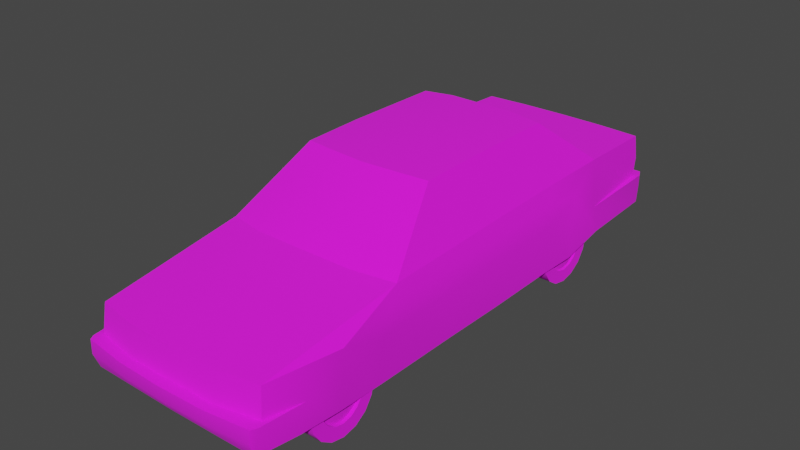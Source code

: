 # Source: nissan.blend  (saved by Blender 4.2.66; exported with 4.5.12 LTS)
import bpy
from mathutils import Matrix  # noqa: F401  (used for matrix-valued properties, if any)

bpy.ops.wm.read_factory_settings(use_empty=True)
scene = bpy.context.scene
scene.name = 'Scene'

# ---- collections
col_collection = bpy.data.collections.new('Collection'); scene.collection.children.link(col_collection)

# ---- images (referenced by path relative to the original .blend; pixels are not part of the script)
import os
ASSET_DIR = os.environ.get("B2B_ASSET_DIR", "")  # directory of the original .blend (textures are referenced by path, not embedded)
HERE = os.path.dirname(os.path.abspath(__file__))  # packed textures are extracted next to this script under _unpacked/

def load_image(name, relpath, width, height, colorspace="sRGB"):
    """Load a texture the original file referenced (path relative to the .blend, or extracted next to this script)."""
    p = next((c for c in (os.path.join(HERE, relpath), os.path.join(ASSET_DIR, relpath)) if relpath and os.path.exists(c)), "")
    if p:
        img = bpy.data.images.load(p, check_existing=True)
        img.name = name
    else:  # same state as the original file: an image datablock whose file is absent (Cycles renders it pink)
        img = bpy.data.images.new(name, width, height)
        img.source = "FILE"
        img.filepath = "//" + (relpath or name)
    img.colorspace_settings.name = colorspace
    return img
img_uvs_png = load_image('UVs.png', 'UVs.png', 1024, 1024, 'sRGB')

# ---- materials (node trees are filled in below, after node groups)
mat_material = bpy.data.materials.new('Material')
mat_material.alpha_threshold = 0.0
mat_material.use_transparent_shadow = False
mat_material.roughness = 0.5
mat_material.line_color = (0.0, 0.0, 0.0, 1.0)

# ---- node groups
ng_auto_smooth = bpy.data.node_groups.new('Auto Smooth', 'GeometryNodeTree')
_s = ng_auto_smooth.interface.new_socket(name='Geometry', in_out='OUTPUT', socket_type='NodeSocketGeometry')
_s = ng_auto_smooth.interface.new_socket(name='Geometry', in_out='INPUT', socket_type='NodeSocketGeometry')
_s = ng_auto_smooth.interface.new_socket(name='Angle', in_out='INPUT', socket_type='NodeSocketFloat')
_s.subtype = 'ANGLE'
_s.min_value = 0.0
_s.max_value = 3.142
ng_auto_smooth.is_modifier = True
_N = ng_auto_smooth.nodes; _L = ng_auto_smooth.links
n0 = _N.new('NodeGroupOutput'); n0.name = 'Group Output'; n0.location = (480, -100)
n1 = _N.new('NodeGroupInput'); n1.name = 'Group Input'; n1.location = (-420, -300)
n2 = _N.new('NodeGroupInput'); n2.name = 'Group Input.001'; n2.location = (-60, -100)
n3 = _N.new('GeometryNodeSetShadeSmooth'); n3.name = 'Set Shade Smooth'; n3.location = (120, -100)
n3.domain = 'EDGE'
n4 = _N.new('GeometryNodeSetShadeSmooth'); n4.name = 'Set Shade Smooth.001'; n4.location = (300, -100)
n5 = _N.new('GeometryNodeInputMeshEdgeAngle'); n5.name = 'Edge Angle'; n5.location = (-420, -220)
n6 = _N.new('GeometryNodeInputEdgeSmooth'); n6.name = 'Is Edge Smooth'; n6.location = (-60, -160)
n7 = _N.new('GeometryNodeInputShadeSmooth'); n7.name = 'Is Face Smooth'; n7.location = (-240, -340)
n8 = _N.new('FunctionNodeBooleanMath'); n8.name = 'Boolean Math'; n8.location = (-60, -220)
n9 = _N.new('FunctionNodeCompare'); n9.name = 'Compare'; n9.location = (-240, -180)
n9.operation = 'LESS_EQUAL'
_L.new(n5.outputs[0], n9.inputs[0])
_L.new(n4.outputs[0], n0.inputs[0])
_L.new(n1.outputs[1], n9.inputs[1])
_L.new(n9.outputs[0], n8.inputs[0])
_L.new(n7.outputs[0], n8.inputs[1])
_L.new(n2.outputs[0], n3.inputs[0])
_L.new(n6.outputs[0], n3.inputs[1])
_L.new(n3.outputs[0], n4.inputs[0])
_L.new(n8.outputs[0], n3.inputs[2])
n0.is_active_output = True

# ---- material node trees
mat_material.use_nodes = True; mat_material.node_tree.nodes.clear()
_N = mat_material.node_tree.nodes; _L = mat_material.node_tree.links
n0 = _N.new('ShaderNodeOutputMaterial'); n0.name = 'Material Output'; n0.location = (300, 300)
n1 = _N.new('ShaderNodeBsdfPrincipled'); n1.name = 'Principled BSDF.001'; n1.location = (10, 300)
n1.inputs[2].default_value = 1.0
n2 = _N.new('ShaderNodeTexImage'); n2.name = 'Image Texture'; n2.location = (-280, 280)
n2.image = img_uvs_png
n2.interpolation = 'Closest'
_L.new(n1.outputs[0], n0.inputs[0])
_L.new(n2.outputs[0], n1.inputs[0])
n0.is_active_output = True

# ---- world
world_world = bpy.data.worlds.new('World'); scene.world = world_world
world_world.use_nodes = True; world_world.node_tree.nodes.clear()
_N = world_world.node_tree.nodes; _L = world_world.node_tree.links
n0 = _N.new('ShaderNodeOutputWorld'); n0.name = 'World Output'; n0.location = (300, 300)
n1 = _N.new('ShaderNodeBackground'); n1.name = 'Background'; n1.location = (10, 300)
n1.inputs[0].default_value = (0.05088, 0.05088, 0.05088, 1.0)
_L.new(n1.outputs[0], n0.inputs[0])
n0.is_active_output = True
world_world.color = (0.05088, 0.05088, 0.05088)
world_world.use_sun_shadow = False
world_world.sun_shadow_jitter_overblur = 0.0

# ---- meshes
me_cube_001 = bpy.data.meshes.new('Cube.001')
me_cube_001.from_pydata([(0.0, 1.294, 0.3359), (0.0, -1.451, 0.3036), (0.4774, -1.445, 0.3036), (0.4865, 1.294, 0.3359), (0.4562, -1.445, 0.1624), (0.4492, -1.387, 0.4471), (0.4845, 1.289, 0.1874), (0.4538, 1.272, 0.5566), (0.0, 1.289, 0.1874), (0.0, 1.291, 0.556), (0.0, -1.451, 0.1624), (0.0, -1.429, 0.4471), (0.4799, -0.3212, 0.129), (0.337, -0.2976, 0.8266), (0.5012, -0.3212, 0.3792), (0.0, -0.3359, 0.8326), (0.484, 0.3891, 0.129), (0.3348, 0.5241, 0.8284), (0.5032, 0.4139, 0.3877), (0.0, 0.5363, 0.8396), (0.0, 0.3928, 0.129), (0.4976, 0.865, 0.1842), (0.4638, 0.8459, 0.5724), (0.4927, 0.8336, 0.3296), (0.0, 0.8954, 0.5785), (0.0, 0.8596, 0.1838), (0.4642, -0.6533, 0.5446), (0.5012, -0.8147, 0.3718), (0.0, -0.7192, 0.5657), (0.0, -0.7527, 0.129), (0.4775, -0.7662, 0.129), (0.5107, -1.019, 0.4441), (0.0, -1.018, 0.1443), (0.4871, -1.019, 0.1443), (0.5031, -1.219, 0.3083), (0.0, -1.237, 0.1639), (0.4887, -1.237, 0.1624), (0.337, 0.01097, 0.8321), (0.5017, 0.01097, 0.3829), (0.0, 0.01097, 0.8489), (0.485, 0.01097, 0.129), (0.5004, 0.6097, 0.1389), (0.5026, 0.625, 0.4709), (0.0, 0.6097, 0.1391), (0.4637, -1.468, 0.3036), (0.0, -1.503, 0.3036), (0.4651, 1.34, 0.3359), (0.0, 1.35, 0.3359), (0.4652, 1.34, 0.2553), (0.0, 1.346, 0.2553), (0.2433, 1.286, 0.3359), (0.2387, -1.448, 0.3036), (0.2394, 1.287, 0.556), (0.2453, -1.448, 0.1624), (0.2499, 1.289, 0.1874), (0.2401, -1.424, 0.4471), (0.1992, -0.3209, 0.8326), (0.332, 0.3927, 0.129), (0.1746, 0.5363, 0.8396), (0.2332, 0.8902, 0.5785), (0.332, 0.8596, 0.1842), (0.2603, -0.7113, 0.5611), (0.332, -0.7662, 0.129), (0.332, -1.019, 0.1443), (0.332, -1.237, 0.1624), (0.1746, 0.01097, 0.8489), (0.332, 0.6097, 0.1389), (0.2405, -1.496, 0.3036), (0.2499, 1.336, 0.2553), (0.2433, 1.348, 0.3359), (0.4661, -0.3098, 0.5551), (0.4636, 0.01097, 0.562), (0.4605, 0.457, 0.5682), (0.4589, 1.272, 0.3355), (0.2416, 1.296, 0.4365), (0.462, 1.282, 0.4365), (0.0, 1.302, 0.4365), (0.4601, -1.405, 0.3045), (0.4846, -0.3155, 0.4799), (0.4868, -0.7061, 0.4763), (0.4867, 0.01097, 0.4834), (0.4845, 0.4337, 0.4863), (0.466, -1.445, 0.2277), (0.46, -1.472, 0.2361), (0.0, -1.499, 0.236), (0.2429, -1.492, 0.2361), (0.0, -1.462, 0.1791), (0.4571, -1.451, 0.1791), (0.2447, -1.458, 0.1791), (0.4587, -1.445, 0.1787), (0.5005, 0.3963, 0.3877), (0.3609, 0.4139, 0.3877), (0.3504, 0.8336, 0.3296), (0.3589, -0.8147, 0.3718), (0.354, -1.019, 0.4441), (0.3608, -1.219, 0.3083), (0.3459, 0.625, 0.4709), (0.4968, -0.7877, 0.3718), (0.4925, -1.019, 0.4558), (0.4974, -1.221, 0.3103), (0.4886, 0.8336, 0.3518), (0.4836, 0.625, 0.496)], [], [(50, 74, 75, 73), (5, 31, 26), (64, 36, 4, 53), (36, 34, 2, 82), (26, 31, 79), (51, 55, 11, 1), (51, 1, 45, 67), (65, 39, 15, 56), (40, 38, 14, 12), (38, 80, 78, 14), (21, 23, 42, 41), (59, 24, 19, 58), (52, 9, 24, 59), (6, 3, 23, 21), (54, 6, 21, 60), (3, 73, 23), (56, 15, 28, 61), (12, 14, 27, 30), (12, 62, 29, 20, 57, 40), (14, 78, 79, 27), (28, 11, 55, 61), (30, 27, 31, 33), (33, 31, 34, 36), (34, 5, 77), (18, 81, 80, 38), (16, 18, 38, 40), (58, 19, 39, 65), (41, 42, 18, 16), (68, 69, 46, 48), (4, 89, 87), (54, 8, 49, 68), (88, 87, 83, 85), (3, 6, 48, 46), (86, 88, 85, 84), (6, 54, 68, 48), (49, 47, 69, 68), (43, 66, 57, 20), (17, 58, 65, 37), (32, 63, 64, 35), (61, 55, 5, 26), (29, 62, 63, 32), (62, 12, 30), (13, 56, 26), (8, 54, 60, 25), (7, 52, 59, 22), (22, 59, 17), (25, 60, 66, 43), (40, 57, 16), (37, 65, 56, 13), (2, 51, 67, 44), (2, 77, 51), (35, 64, 53, 10), (0, 50, 69, 47), (0, 76, 74, 50), (72, 81, 22), (26, 70, 13), (70, 71, 37, 13), (71, 72, 17, 37), (74, 76, 9, 52), (22, 23, 73, 75), (75, 74, 52, 7), (77, 2, 34), (51, 77, 5, 55), (72, 22, 17), (42, 81, 18), (31, 5, 34), (75, 7, 22), (78, 80, 71, 70), (79, 31, 27), (80, 81, 72, 71), (79, 78, 70, 26), (22, 42, 23), (22, 81, 42), (73, 69, 50), (69, 73, 3, 46), (85, 83, 44, 67), (83, 82, 2, 44), (82, 89, 36), (84, 85, 67, 45), (17, 59, 58), (26, 56, 61), (10, 53, 88, 86), (53, 4, 87, 88), (87, 89, 82, 83), (36, 89, 4), (60, 92, 96, 66), (62, 93, 94, 63), (63, 94, 95, 64), (66, 96, 91, 57), (95, 94, 98, 99), (93, 62, 30, 97), (94, 93, 97, 98), (64, 95, 99, 36), (92, 60, 21, 100), (96, 92, 100, 101), (57, 91, 90, 16), (91, 96, 101, 90)])
me_cube_001.polygons.foreach_set('use_smooth', [True] * 97)
_k = set([(13, 56), (15, 56), (17, 58), (19, 58), (22, 59), (22, 72), (24, 59), (26, 61), (26, 70), (28, 61), (70, 71), (71, 72)])
me_cube_001.attributes.new('sharp_edge', 'BOOLEAN', 'EDGE').data.foreach_set('value', [ (min(e.vertices), max(e.vertices)) in _k for e in me_cube_001.edges])
_uv = me_cube_001.uv_layers.new(name='UVMap')
_uv.uv.foreach_set('vector', [0.875, 0.8945, 0.875, 0.9297, 0.7997, 0.9297, 0.7997, 0.8945, 0.04688, 0.7266, 0.1719, 0.7227, 0.2969, 0.7539, 0.4232, 0.9737, 0.4232, 0.9541, 0.4388, 0.9541, 0.4388, 0.9737, 0.09766, 0.625, 0.1029, 0.6719, 0.02734, 0.6719, 0.02734, 0.6484, 0.2969, 0.7539, 0.1719, 0.7227, 0.2773, 0.7344, 0.1406, 0.875, 0.1406, 0.9258, 0.06056, 0.9258, 0.06056, 0.875, 0.9688, 0.4961, 0.9688, 0.4141, 0.9883, 0.4141, 0.9844, 0.4961, 0.4727, 0.4766, 0.4727, 0.4141, 0.5898, 0.4141, 0.5859, 0.4844, 0.5234, 0.6133, 0.5234, 0.6992, 0.4102, 0.6992, 0.4102, 0.6133, 0.5234, 0.6992, 0.5234, 0.7344, 0.4141, 0.7344, 0.4102, 0.6992, 0.8164, 0.6328, 0.8047, 0.6836, 0.7344, 0.7305, 0.7305, 0.6172, 0.1758, 0.4961, 0.1719, 0.4141, 0.2969, 0.4141, 0.2969, 0.4766, 0.04309, 0.4998, 0.03906, 0.4141, 0.1719, 0.4141, 0.1758, 0.4961, 0.9609, 0.6328, 0.9648, 0.6836, 0.8047, 0.6836, 0.8164, 0.6328, 0.3216, 0.9737, 0.3216, 0.9541, 0.3334, 0.9541, 0.3334, 0.9737, 0.03906, 0.582, 0.04575, 0.5703, 0.1953, 0.582, 0.5859, 0.4844, 0.5898, 0.4141, 0.7188, 0.4141, 0.7188, 0.5039, 0.4102, 0.6133, 0.4102, 0.6992, 0.2422, 0.6953, 0.2578, 0.6133, 0.3568, 0.9541, 0.3919, 0.9737, 0.3919, 0.9893, 0.3412, 0.9893, 0.3412, 0.9737, 0.349, 0.9541, 0.4102, 0.6992, 0.4141, 0.7344, 0.2773, 0.7344, 0.2422, 0.6953, 0.7188, 0.4141, 0.9609, 0.4141, 0.9609, 0.4961, 0.7188, 0.5039, 0.2578, 0.6133, 0.2422, 0.6953, 0.1719, 0.7227, 0.1719, 0.6172, 0.1719, 0.6172, 0.1719, 0.7227, 0.1029, 0.6719, 0.09766, 0.625, 0.1016, 0.6758, 0.04688, 0.7266, 0.03906, 0.6758, 0.6641, 0.7031, 0.668, 0.7344, 0.5234, 0.7344, 0.5234, 0.6992, 0.6523, 0.6133, 0.6641, 0.7031, 0.5234, 0.6992, 0.5234, 0.6133, 0.2969, 0.4766, 0.2969, 0.4141, 0.4727, 0.4141, 0.4727, 0.4766, 0.7305, 0.6172, 0.7344, 0.7305, 0.6641, 0.7031, 0.6523, 0.6133, 0.8711, 0.8672, 0.875, 0.8945, 0.7969, 0.8945, 0.7969, 0.8672, 0.02734, 0.625, 0.02734, 0.6308, 0.02558, 0.6303, 0.8711, 0.8398, 0.957, 0.8398, 0.957, 0.8672, 0.8711, 0.8672, 0.1413, 0.8334, 0.2188, 0.8334, 0.2188, 0.8516, 0.1413, 0.8516, 0.9648, 0.6836, 0.9609, 0.6328, 0.9805, 0.6562, 0.9805, 0.6836, 0.06056, 0.8334, 0.1413, 0.8334, 0.1413, 0.8516, 0.06056, 0.8516, 0.793, 0.8398, 0.8711, 0.8398, 0.8711, 0.8672, 0.7969, 0.8672, 0.957, 0.8672, 0.957, 0.8945, 0.875, 0.8945, 0.8711, 0.8672, 0.3373, 0.9893, 0.3373, 0.9737, 0.3412, 0.9737, 0.3412, 0.9893, 0.3008, 0.5352, 0.2969, 0.4766, 0.4727, 0.4766, 0.4727, 0.5352, 0.4076, 0.9893, 0.4076, 0.9737, 0.4232, 0.9737, 0.4232, 0.9893, 0.7188, 0.5039, 0.9609, 0.4961, 0.9453, 0.5703, 0.6992, 0.5742, 0.3919, 0.9893, 0.3919, 0.9737, 0.4076, 0.9737, 0.4076, 0.9893, 0.3919, 0.9737, 0.3568, 0.9541, 0.3919, 0.9541, 0.5781, 0.5352, 0.5859, 0.4844, 0.6992, 0.5742, 0.3216, 0.9893, 0.3216, 0.9737, 0.3334, 0.9737, 0.3334, 0.9893, 0.04913, 0.5703, 0.04309, 0.4998, 0.1758, 0.4961, 0.1914, 0.5742, 0.1914, 0.5742, 0.1758, 0.4961, 0.3008, 0.5352, 0.3334, 0.9893, 0.3334, 0.9737, 0.3373, 0.9737, 0.3373, 0.9893, 0.349, 0.9541, 0.3412, 0.9737, 0.3412, 0.9541, 0.4727, 0.5352, 0.4727, 0.4766, 0.5859, 0.4844, 0.5781, 0.5352, 0.9648, 0.5781, 0.9688, 0.4961, 0.9844, 0.4961, 0.9766, 0.5742, 0.9648, 0.5781, 0.9531, 0.5703, 0.9688, 0.4961, 0.4232, 0.9893, 0.4232, 0.9737, 0.4388, 0.9737, 0.4388, 0.9893, 0.03709, 0.4141, 0.03959, 0.5, 0.01953, 0.5, 0.01953, 0.4141, 0.957, 0.8945, 0.957, 0.9297, 0.875, 0.9297, 0.875, 0.8945, 0.6758, 0.7656, 0.668, 0.7344, 0.8086, 0.7656, 0.2969, 0.7539, 0.4141, 0.7578, 0.418, 0.8516, 0.4141, 0.7578, 0.5234, 0.7617, 0.5234, 0.8535, 0.418, 0.8516, 0.5234, 0.7617, 0.6758, 0.7656, 0.6992, 0.8516, 0.5234, 0.8535, 0.875, 0.9297, 0.957, 0.9297, 0.957, 0.9688, 0.875, 0.9688, 0.8086, 0.7656, 0.8047, 0.6836, 0.957, 0.6875, 0.9609, 0.7227, 0.7997, 0.9297, 0.875, 0.9297, 0.875, 0.9688, 0.7997, 0.9688, 0.9531, 0.5703, 0.9648, 0.5781, 0.8906, 0.5859, 0.1406, 0.875, 0.2181, 0.875, 0.2142, 0.9258, 0.1406, 0.9258, 0.6758, 0.7656, 0.8086, 0.7656, 0.6992, 0.8516, 0.7344, 0.7305, 0.668, 0.7344, 0.6641, 0.7031, 0.1719, 0.7227, 0.04688, 0.7266, 0.1016, 0.6758, 0.9609, 0.7227, 0.957, 0.7617, 0.8086, 0.7656, 0.4141, 0.7344, 0.5234, 0.7344, 0.5234, 0.7617, 0.4141, 0.7578, 0.2773, 0.7344, 0.1719, 0.7227, 0.2422, 0.6953, 0.5234, 0.7344, 0.668, 0.7344, 0.6758, 0.7656, 0.5234, 0.7617, 0.2773, 0.7344, 0.4141, 0.7344, 0.4141, 0.7578, 0.2969, 0.7539, 0.8086, 0.7656, 0.7344, 0.7305, 0.8047, 0.6836, 0.8086, 0.7656, 0.668, 0.7344, 0.7344, 0.7305, 0.04575, 0.5703, 0.01953, 0.5, 0.03959, 0.5, 0.01953, 0.5, 0.04575, 0.5703, 0.03906, 0.582, 0.02344, 0.5742, 0.1413, 0.8516, 0.2188, 0.8516, 0.2199, 0.875, 0.1406, 0.875, 0.01953, 0.6484, 0.02734, 0.6484, 0.02734, 0.6719, 0.01562, 0.6719, 0.02734, 0.6484, 0.02734, 0.6308, 0.09766, 0.625, 0.06056, 0.8516, 0.1413, 0.8516, 0.1406, 0.875, 0.06056, 0.875, 0.3008, 0.5352, 0.1758, 0.4961, 0.2969, 0.4766, 0.6992, 0.5742, 0.5859, 0.4844, 0.7188, 0.5039, 0.06056, 0.8281, 0.1413, 0.8281, 0.1413, 0.8334, 0.06056, 0.8334, 0.1413, 0.8281, 0.2188, 0.8281, 0.2188, 0.8334, 0.1413, 0.8334, 0.02558, 0.6303, 0.02734, 0.6308, 0.02734, 0.6484, 0.01953, 0.6484, 0.09766, 0.625, 0.02734, 0.6308, 0.02734, 0.625, 0.4019, 0.9644, 0.3996, 0.9745, 0.3855, 0.9839, 0.3847, 0.9612, 0.3996, 0.9605, 0.3965, 0.9769, 0.3824, 0.9823, 0.3824, 0.9612, 0.3824, 0.9612, 0.3824, 0.9823, 0.3686, 0.9722, 0.3676, 0.9628, 0.3847, 0.9612, 0.3855, 0.9839, 0.3715, 0.9784, 0.3691, 0.9605, 0.3686, 0.9722, 0.3824, 0.9823, 0.3824, 0.9823, 0.3686, 0.9722, 0.3965, 0.9769, 0.3996, 0.9605, 0.3996, 0.9605, 0.3965, 0.9769, 0.3824, 0.9823, 0.3965, 0.9769, 0.3965, 0.9769, 0.3824, 0.9823, 0.3676, 0.9628, 0.3686, 0.9722, 0.3686, 0.9722, 0.3676, 0.9628, 0.3996, 0.9745, 0.4019, 0.9644, 0.4019, 0.9644, 0.3996, 0.9745, 0.3855, 0.9839, 0.3996, 0.9745, 0.3996, 0.9745, 0.3855, 0.9839, 0.3691, 0.9605, 0.3715, 0.9784, 0.3715, 0.9784, 0.3691, 0.9605, 0.3715, 0.9784, 0.3855, 0.9839, 0.3855, 0.9839, 0.3715, 0.9784])
me_cube_001.materials.append(mat_material)
me_cube_001.update()
me_cylinder = bpy.data.meshes.new('Cylinder')
me_cylinder.from_pydata([(0.3537, -0.997, 0.3653), (0.3537, -0.9271, 0.3514), (0.3537, -0.8679, 0.3118), (0.3537, -0.8283, 0.2526), (0.3537, -0.8144, 0.1827), (0.3537, -0.8283, 0.1129), (0.3537, -0.8679, 0.05366), (0.3537, -0.9271, 0.01408), (0.3537, -0.997, 0.0001844), (0.3537, -1.067, 0.01408), (0.3537, -1.126, 0.05366), (0.3537, -1.166, 0.1129), (0.3537, -1.18, 0.1827), (0.3537, -1.166, 0.2526), (0.3537, -1.126, 0.3118), (0.3537, -1.067, 0.3514), (0.4784, -0.9271, 0.3514), (0.4784, -0.997, 0.3653), (0.4784, -0.8679, 0.3118), (0.4784, -0.8283, 0.2526), (0.4784, -0.8144, 0.1827), (0.4784, -0.8283, 0.1129), (0.4784, -0.8679, 0.05366), (0.4784, -0.9271, 0.01408), (0.4784, -0.997, 0.0001844), (0.4784, -1.067, 0.01408), (0.4784, -1.126, 0.05366), (0.4784, -1.166, 0.1129), (0.4784, -1.18, 0.1827), (0.4784, -1.166, 0.2526), (0.4784, -1.126, 0.3118), (0.4784, -1.067, 0.3514), (0.4775, -0.9519, 0.2917), (0.4775, -0.997, 0.3006), (0.4775, -0.9136, 0.2661), (0.4775, -0.8881, 0.2279), (0.4775, -0.8791, 0.1827), (0.4775, -0.8881, 0.1376), (0.4775, -0.9136, 0.09939), (0.4775, -0.9519, 0.07384), (0.4775, -0.997, 0.06486), (0.4775, -1.042, 0.07384), (0.4775, -1.08, 0.09939), (0.4775, -1.106, 0.1376), (0.4775, -1.115, 0.1827), (0.4775, -1.106, 0.2279), (0.4775, -1.08, 0.2661), (0.4775, -1.042, 0.2917), (0.4625, -0.9532, 0.2885), (0.4625, -0.997, 0.2972), (0.4625, -0.916, 0.2637), (0.4625, -0.8912, 0.2266), (0.4625, -0.8825, 0.1827), (0.4625, -0.8912, 0.1389), (0.4625, -0.916, 0.1018), (0.4625, -0.9532, 0.07698), (0.4625, -0.997, 0.06827), (0.4625, -1.041, 0.07698), (0.4625, -1.078, 0.1018), (0.4625, -1.103, 0.1389), (0.4625, -1.111, 0.1827), (0.4625, -1.103, 0.2266), (0.4625, -1.078, 0.2637), (0.4625, -1.041, 0.2885), (0.4767, -0.997, 0.1827), (0.3537, 0.6118, 0.3653), (0.3537, 0.6816, 0.3514), (0.3537, 0.7409, 0.3118), (0.3537, 0.7804, 0.2526), (0.3537, 0.7943, 0.1827), (0.3537, 0.7804, 0.1129), (0.3537, 0.7409, 0.05366), (0.3537, 0.6816, 0.01408), (0.3537, 0.6118, 0.0001844), (0.3537, 0.5419, 0.01408), (0.3537, 0.4827, 0.05366), (0.3537, 0.4431, 0.1129), (0.3537, 0.4292, 0.1827), (0.3537, 0.4431, 0.2526), (0.3537, 0.4827, 0.3118), (0.3537, 0.5419, 0.3514), (0.4784, 0.6816, 0.3514), (0.4784, 0.6118, 0.3653), (0.4784, 0.7409, 0.3118), (0.4784, 0.7804, 0.2526), (0.4784, 0.7943, 0.1827), (0.4784, 0.7804, 0.1129), (0.4784, 0.7409, 0.05366), (0.4784, 0.6816, 0.01408), (0.4784, 0.6118, 0.0001844), (0.4784, 0.5419, 0.01408), (0.4784, 0.4827, 0.05366), (0.4784, 0.4431, 0.1129), (0.4784, 0.4292, 0.1827), (0.4784, 0.4431, 0.2526), (0.4784, 0.4827, 0.3118), (0.4784, 0.5419, 0.3514), (0.4775, 0.6569, 0.2917), (0.4775, 0.6118, 0.3006), (0.4775, 0.6951, 0.2661), (0.4775, 0.7207, 0.2279), (0.4775, 0.7297, 0.1827), (0.4775, 0.7207, 0.1376), (0.4775, 0.6951, 0.09939), (0.4775, 0.6569, 0.07384), (0.4775, 0.6118, 0.06486), (0.4775, 0.5667, 0.07384), (0.4775, 0.5284, 0.09939), (0.4775, 0.5029, 0.1376), (0.4775, 0.4939, 0.1827), (0.4775, 0.5029, 0.2279), (0.4775, 0.5284, 0.2661), (0.4775, 0.5667, 0.2917), (0.4686, 0.6556, 0.2885), (0.4686, 0.6118, 0.2972), (0.4686, 0.6927, 0.2637), (0.4686, 0.7175, 0.2266), (0.4686, 0.7263, 0.1827), (0.4686, 0.7175, 0.1389), (0.4686, 0.6927, 0.1018), (0.4686, 0.6556, 0.07698), (0.4686, 0.6118, 0.06827), (0.4686, 0.568, 0.07698), (0.4686, 0.5308, 0.1018), (0.4686, 0.506, 0.1389), (0.4686, 0.4973, 0.1827), (0.4686, 0.506, 0.2266), (0.4686, 0.5308, 0.2637), (0.4686, 0.568, 0.2885), (0.4858, 0.6118, 0.1827)], [], [(0, 17, 16, 1), (1, 16, 18, 2), (2, 18, 19, 3), (3, 19, 20, 4), (4, 20, 21, 5), (5, 21, 22, 6), (6, 22, 23, 7), (7, 23, 24, 8), (8, 24, 25, 9), (9, 25, 26, 10), (10, 26, 27, 11), (11, 27, 28, 12), (12, 28, 29, 13), (13, 29, 30, 14), (14, 30, 31, 15), (15, 31, 17, 0), (0, 1, 2, 3, 4, 5, 6, 7, 8, 9, 10, 11, 12, 13, 14, 15), (33, 32, 16, 17), (32, 34, 18, 16), (34, 35, 19, 18), (35, 36, 20, 19), (36, 37, 21, 20), (37, 38, 22, 21), (38, 39, 23, 22), (39, 40, 24, 23), (40, 41, 25, 24), (41, 42, 26, 25), (42, 43, 27, 26), (43, 44, 28, 27), (44, 45, 29, 28), (45, 46, 30, 29), (46, 47, 31, 30), (47, 33, 17, 31), (33, 47, 63, 49), (32, 33, 49, 48), (40, 39, 55, 56), (47, 46, 62, 63), (39, 38, 54, 55), (46, 45, 61, 62), (38, 37, 53, 54), (45, 44, 60, 61), (37, 36, 52, 53), (44, 43, 59, 60), (36, 35, 51, 52), (43, 42, 58, 59), (35, 34, 50, 51), (42, 41, 57, 58), (34, 32, 48, 50), (41, 40, 56, 57), (64, 48, 49), (64, 50, 48), (64, 51, 50), (64, 52, 51), (64, 53, 52), (64, 54, 53), (64, 55, 54), (64, 56, 55), (64, 57, 56), (64, 58, 57), (64, 59, 58), (64, 60, 59), (64, 61, 60), (64, 62, 61), (64, 63, 62), (64, 49, 63), (65, 82, 81, 66), (66, 81, 83, 67), (67, 83, 84, 68), (68, 84, 85, 69), (69, 85, 86, 70), (70, 86, 87, 71), (71, 87, 88, 72), (72, 88, 89, 73), (73, 89, 90, 74), (74, 90, 91, 75), (75, 91, 92, 76), (76, 92, 93, 77), (77, 93, 94, 78), (78, 94, 95, 79), (79, 95, 96, 80), (80, 96, 82, 65), (65, 66, 67, 68, 69, 70, 71, 72, 73, 74, 75, 76, 77, 78, 79, 80), (98, 97, 81, 82), (97, 99, 83, 81), (99, 100, 84, 83), (100, 101, 85, 84), (101, 102, 86, 85), (102, 103, 87, 86), (103, 104, 88, 87), (104, 105, 89, 88), (105, 106, 90, 89), (106, 107, 91, 90), (107, 108, 92, 91), (108, 109, 93, 92), (109, 110, 94, 93), (110, 111, 95, 94), (111, 112, 96, 95), (112, 98, 82, 96), (98, 112, 128, 114), (97, 98, 114, 113), (105, 104, 120, 121), (112, 111, 127, 128), (104, 103, 119, 120), (111, 110, 126, 127), (103, 102, 118, 119), (110, 109, 125, 126), (102, 101, 117, 118), (109, 108, 124, 125), (101, 100, 116, 117), (108, 107, 123, 124), (100, 99, 115, 116), (107, 106, 122, 123), (99, 97, 113, 115), (106, 105, 121, 122), (129, 113, 114), (129, 115, 113), (129, 116, 115), (129, 117, 116), (129, 118, 117), (129, 119, 118), (129, 120, 119), (129, 121, 120), (129, 122, 121), (129, 123, 122), (129, 124, 123), (129, 125, 124), (129, 126, 125), (129, 127, 126), (129, 128, 127), (129, 114, 128)])
me_cylinder.polygons.foreach_set('use_smooth', [True] * 130)
_uv = me_cylinder.uv_layers.new(name='UVMap')
_uv.uv.foreach_set('vector', [0.8203, 0.0, 0.8203, 0.06641, 0.8047, 0.06641, 0.8047, 0.0, 0.8047, 0.0, 0.8047, 0.06641, 0.7891, 0.06641, 0.7891, 0.0, 0.7891, 0.0, 0.7891, 0.06641, 0.7734, 0.06641, 0.7734, 0.0, 0.7734, 0.0, 0.7734, 0.06641, 0.7617, 0.06641, 0.7617, 0.0, 0.7617, 0.0, 0.7617, 0.06641, 0.7461, 0.06641, 0.7461, 0.0, 0.7461, 0.0, 0.7461, 0.06641, 0.7305, 0.06641, 0.7305, 0.0, 0.7305, 0.0, 0.7305, 0.06641, 0.7148, 0.06641, 0.7148, 0.0, 0.7148, 0.0, 0.7148, 0.06641, 0.7031, 0.06641, 0.7031, 0.0, 0.7031, 0.0, 0.7031, 0.06641, 0.6875, 0.06641, 0.6875, 0.0, 0.6875, 0.0, 0.6875, 0.06641, 0.6719, 0.06641, 0.6719, 0.0, 0.6719, 0.0, 0.6719, 0.06641, 0.6562, 0.06641, 0.6562, 0.0, 0.6562, 0.0, 0.6562, 0.06641, 0.6406, 0.06641, 0.6406, 0.0, 0.6406, 0.0, 0.6406, 0.06641, 0.6289, 0.06641, 0.6289, 0.0, 0.6289, 0.0, 0.6289, 0.06641, 0.6133, 0.06641, 0.6133, 0.0, 0.6133, 0.0, 0.6133, 0.06641, 0.5977, 0.06641, 0.5977, 0.0, 0.5977, 0.0, 0.5977, 0.06641, 0.582, 0.06641, 0.582, 0.0, 0.9107, 0.1129, 0.9194, 0.1111, 0.9268, 0.1062, 0.9318, 0.09875, 0.9335, 0.09, 0.9318, 0.08125, 0.9268, 0.07384, 0.9194, 0.06888, 0.9107, 0.06714, 0.9019, 0.06888, 0.8945, 0.07384, 0.8895, 0.08125, 0.8878, 0.09, 0.8895, 0.09875, 0.8945, 0.1062, 0.9019, 0.1111, 0.7649, 0.1539, 0.7767, 0.1515, 0.7859, 0.1736, 0.7649, 0.1778, 0.7767, 0.1515, 0.7868, 0.1448, 0.8037, 0.1617, 0.7859, 0.1736, 0.7868, 0.1448, 0.7935, 0.1348, 0.8156, 0.1439, 0.8037, 0.1617, 0.7935, 0.1348, 0.7958, 0.1229, 0.8198, 0.1229, 0.8156, 0.1439, 0.7958, 0.1229, 0.7935, 0.1111, 0.8156, 0.102, 0.8198, 0.1229, 0.7935, 0.1111, 0.7868, 0.1011, 0.8037, 0.08417, 0.8156, 0.102, 0.7868, 0.1011, 0.7767, 0.09436, 0.7859, 0.07229, 0.8037, 0.08417, 0.7767, 0.09436, 0.7649, 0.09201, 0.7649, 0.06811, 0.7859, 0.07229, 0.7649, 0.09201, 0.7531, 0.09436, 0.7439, 0.07229, 0.7649, 0.06811, 0.7531, 0.09436, 0.743, 0.1011, 0.7261, 0.08417, 0.7439, 0.07229, 0.743, 0.1011, 0.7363, 0.1111, 0.7143, 0.102, 0.7261, 0.08417, 0.7363, 0.1111, 0.734, 0.1229, 0.7101, 0.1229, 0.7143, 0.102, 0.734, 0.1229, 0.7363, 0.1348, 0.7143, 0.1439, 0.7101, 0.1229, 0.7363, 0.1348, 0.743, 0.1448, 0.7261, 0.1617, 0.7143, 0.1439, 0.743, 0.1448, 0.7531, 0.1515, 0.7439, 0.1736, 0.7261, 0.1617, 0.7531, 0.1515, 0.7649, 0.1539, 0.7649, 0.1778, 0.7439, 0.1736, 0.9104, 0.1728, 0.8785, 0.1664, 0.8831, 0.1553, 0.9104, 0.1607, 0.9424, 0.1664, 0.9104, 0.1728, 0.9104, 0.1607, 0.9378, 0.1553, 0.9104, 0.005743, 0.9424, 0.0121, 0.9378, 0.02324, 0.9104, 0.0178, 0.8785, 0.1664, 0.8514, 0.1483, 0.8599, 0.1398, 0.8831, 0.1553, 0.9424, 0.0121, 0.9695, 0.0302, 0.9609, 0.03873, 0.9378, 0.02324, 0.8514, 0.1483, 0.8333, 0.1212, 0.8444, 0.1166, 0.8599, 0.1398, 0.9695, 0.0302, 0.9876, 0.05729, 0.9764, 0.06191, 0.9609, 0.03873, 0.8333, 0.1212, 0.8269, 0.08925, 0.839, 0.08925, 0.8444, 0.1166, 0.9876, 0.05729, 0.9939, 0.08925, 0.9819, 0.08925, 0.9764, 0.06191, 0.8269, 0.08925, 0.8333, 0.05729, 0.8444, 0.06191, 0.839, 0.08925, 0.9939, 0.08925, 0.9876, 0.1212, 0.9764, 0.1166, 0.9819, 0.08925, 0.8333, 0.05729, 0.8514, 0.0302, 0.8599, 0.03873, 0.8444, 0.06191, 0.9876, 0.1212, 0.9695, 0.1483, 0.9609, 0.1398, 0.9764, 0.1166, 0.8514, 0.0302, 0.8785, 0.0121, 0.8831, 0.02324, 0.8599, 0.03873, 0.9695, 0.1483, 0.9424, 0.1664, 0.9378, 0.1553, 0.9609, 0.1398, 0.8785, 0.0121, 0.9104, 0.005743, 0.9104, 0.0178, 0.8831, 0.02324, 0.9099, 0.08923, 0.9413, 0.165, 0.9099, 0.1712, 0.9099, 0.08923, 0.9679, 0.1472, 0.9413, 0.165, 0.9099, 0.08923, 0.9857, 0.1206, 0.9679, 0.1472, 0.9099, 0.08923, 0.9919, 0.08923, 0.9857, 0.1206, 0.9099, 0.08923, 0.9857, 0.05786, 0.9919, 0.08923, 0.9099, 0.08923, 0.9679, 0.03127, 0.9857, 0.05786, 0.9099, 0.08923, 0.9413, 0.01351, 0.9679, 0.03127, 0.9099, 0.08923, 0.9099, 0.007268, 0.9413, 0.01351, 0.9099, 0.08923, 0.8786, 0.01351, 0.9099, 0.007268, 0.9099, 0.08923, 0.852, 0.03127, 0.8786, 0.01351, 0.9099, 0.08923, 0.8342, 0.05786, 0.852, 0.03127, 0.9099, 0.08923, 0.828, 0.08923, 0.8342, 0.05786, 0.9099, 0.08923, 0.8342, 0.1206, 0.828, 0.08923, 0.9099, 0.08923, 0.852, 0.1472, 0.8342, 0.1206, 0.9099, 0.08923, 0.8786, 0.165, 0.852, 0.1472, 0.9099, 0.08923, 0.9099, 0.1712, 0.8786, 0.165, 0.8203, 0.0, 0.8203, 0.06641, 0.8047, 0.06641, 0.8047, 0.0, 0.8047, 0.0, 0.8047, 0.06641, 0.7891, 0.06641, 0.7891, 0.0, 0.7891, 0.0, 0.7891, 0.06641, 0.7734, 0.06641, 0.7734, 0.0, 0.7734, 0.0, 0.7734, 0.06641, 0.7617, 0.06641, 0.7617, 0.0, 0.7617, 0.0, 0.7617, 0.06641, 0.7461, 0.06641, 0.7461, 0.0, 0.7461, 0.0, 0.7461, 0.06641, 0.7305, 0.06641, 0.7305, 0.0, 0.7305, 0.0, 0.7305, 0.06641, 0.7148, 0.06641, 0.7148, 0.0, 0.7148, 0.0, 0.7148, 0.06641, 0.7031, 0.06641, 0.7031, 0.0, 0.7031, 0.0, 0.7031, 0.06641, 0.6875, 0.06641, 0.6875, 0.0, 0.6875, 0.0, 0.6875, 0.06641, 0.6719, 0.06641, 0.6719, 0.0, 0.6719, 0.0, 0.6719, 0.06641, 0.6562, 0.06641, 0.6562, 0.0, 0.6562, 0.0, 0.6562, 0.06641, 0.6406, 0.06641, 0.6406, 0.0, 0.6406, 0.0, 0.6406, 0.06641, 0.6289, 0.06641, 0.6289, 0.0, 0.6289, 0.0, 0.6289, 0.06641, 0.6133, 0.06641, 0.6133, 0.0, 0.6133, 0.0, 0.6133, 0.06641, 0.5977, 0.06641, 0.5977, 0.0, 0.5977, 0.0, 0.5977, 0.06641, 0.582, 0.06641, 0.582, 0.0, 0.9107, 0.1129, 0.9194, 0.1111, 0.9268, 0.1062, 0.9318, 0.09875, 0.9335, 0.09, 0.9318, 0.08125, 0.9268, 0.07384, 0.9194, 0.06888, 0.9107, 0.06714, 0.9019, 0.06888, 0.8945, 0.07384, 0.8895, 0.08125, 0.8878, 0.09, 0.8895, 0.09875, 0.8945, 0.1062, 0.9019, 0.1111, 0.7648, 0.1539, 0.7766, 0.1515, 0.7857, 0.1736, 0.7647, 0.1778, 0.7766, 0.1515, 0.7866, 0.1448, 0.8035, 0.1617, 0.7857, 0.1736, 0.7866, 0.1448, 0.7933, 0.1348, 0.8154, 0.1439, 0.8035, 0.1617, 0.7933, 0.1348, 0.7957, 0.1229, 0.8196, 0.1229, 0.8154, 0.1439, 0.7957, 0.1229, 0.7933, 0.1111, 0.8154, 0.102, 0.8196, 0.1229, 0.7933, 0.1111, 0.7866, 0.1011, 0.8035, 0.08417, 0.8154, 0.102, 0.7866, 0.1011, 0.7766, 0.09436, 0.7857, 0.07229, 0.8035, 0.08417, 0.7766, 0.09436, 0.7648, 0.09201, 0.7647, 0.06811, 0.7857, 0.07229, 0.7648, 0.09201, 0.7529, 0.09436, 0.7438, 0.07229, 0.7647, 0.06811, 0.7529, 0.09436, 0.7429, 0.1011, 0.726, 0.08417, 0.7438, 0.07229, 0.7429, 0.1011, 0.7362, 0.1111, 0.7141, 0.102, 0.726, 0.08417, 0.7362, 0.1111, 0.7338, 0.1229, 0.7099, 0.1229, 0.7141, 0.102, 0.7338, 0.1229, 0.7362, 0.1348, 0.7141, 0.1439, 0.7099, 0.1229, 0.7362, 0.1348, 0.7429, 0.1448, 0.726, 0.1617, 0.7141, 0.1439, 0.7429, 0.1448, 0.7529, 0.1515, 0.7438, 0.1736, 0.726, 0.1617, 0.7529, 0.1515, 0.7648, 0.1539, 0.7647, 0.1778, 0.7438, 0.1736, 0.9094, 0.09992, 0.9039, 0.09881, 0.9039, 0.09881, 0.9094, 0.09992, 0.915, 0.09881, 0.9094, 0.09992, 0.9094, 0.09992, 0.915, 0.09881, 0.9094, 0.07082, 0.915, 0.07192, 0.915, 0.07192, 0.9094, 0.07082, 0.9039, 0.09881, 0.8992, 0.09566, 0.8992, 0.09566, 0.9039, 0.09881, 0.915, 0.07192, 0.9197, 0.07508, 0.9197, 0.07508, 0.915, 0.07192, 0.8992, 0.09566, 0.896, 0.09094, 0.896, 0.09094, 0.8992, 0.09566, 0.9197, 0.07508, 0.9229, 0.0798, 0.9229, 0.0798, 0.9197, 0.07508, 0.896, 0.09094, 0.8949, 0.08537, 0.8949, 0.08537, 0.896, 0.09094, 0.9229, 0.0798, 0.924, 0.08537, 0.924, 0.08537, 0.9229, 0.0798, 0.8949, 0.08537, 0.896, 0.0798, 0.896, 0.0798, 0.8949, 0.08537, 0.924, 0.08537, 0.9229, 0.09094, 0.9229, 0.09094, 0.924, 0.08537, 0.896, 0.0798, 0.8992, 0.07508, 0.8992, 0.07508, 0.896, 0.0798, 0.9229, 0.09094, 0.9197, 0.09566, 0.9197, 0.09566, 0.9229, 0.09094, 0.8992, 0.07508, 0.9039, 0.07192, 0.9039, 0.07192, 0.8992, 0.07508, 0.9197, 0.09566, 0.915, 0.09881, 0.915, 0.09881, 0.9197, 0.09566, 0.9039, 0.07192, 0.9094, 0.07082, 0.9094, 0.07082, 0.9039, 0.07192, 0.9099, 0.08923, 0.9413, 0.165, 0.9099, 0.1712, 0.9099, 0.08923, 0.9679, 0.1472, 0.9413, 0.165, 0.9099, 0.08923, 0.9857, 0.1206, 0.9679, 0.1472, 0.9099, 0.08923, 0.9919, 0.08923, 0.9857, 0.1206, 0.9099, 0.08923, 0.9857, 0.05785, 0.9919, 0.08923, 0.9099, 0.08923, 0.9679, 0.03124, 0.9857, 0.05785, 0.9099, 0.08923, 0.9413, 0.01346, 0.9679, 0.03124, 0.9099, 0.08923, 0.9099, 0.007219, 0.9413, 0.01346, 0.9099, 0.08923, 0.8785, 0.01346, 0.9099, 0.007219, 0.9099, 0.08923, 0.8519, 0.03124, 0.8785, 0.01346, 0.9099, 0.08923, 0.8342, 0.05785, 0.8519, 0.03124, 0.9099, 0.08923, 0.8279, 0.08923, 0.8342, 0.05785, 0.9099, 0.08923, 0.8342, 0.1206, 0.8279, 0.08923, 0.9099, 0.08923, 0.8519, 0.1472, 0.8342, 0.1206, 0.9099, 0.08923, 0.8785, 0.165, 0.8519, 0.1472, 0.9099, 0.08923, 0.9099, 0.1712, 0.8785, 0.165])
me_cylinder.materials.append(mat_material)
me_cylinder.update()

# ---- objects
ob_cube = bpy.data.objects.new('Cube', me_cube_001)
ob_cylinder = bpy.data.objects.new('Cylinder', me_cylinder)

# ---- transforms, parenting, visibility, modifiers, constraints
ob_cube.location = (0.0, 0.0, 0.0)
_m = ob_cube.modifiers.new('Mirror', 'MIRROR')
_m.use_clip = True
_m = ob_cube.modifiers.new('Auto Smooth', 'NODES')
_m.node_group = ng_auto_smooth
_gi = [s.identifier for s in ng_auto_smooth.interface.items_tree if s.item_type == 'SOCKET' and s.in_out == 'INPUT']
_m[_gi[1]] = 0.5236  # Angle
ob_cylinder.location = (0.0, 0.0, 0.0)
_m = ob_cylinder.modifiers.new('Mirror', 'MIRROR')
_m = ob_cylinder.modifiers.new('Auto Smooth', 'NODES')
_m.node_group = ng_auto_smooth
_gi = [s.identifier for s in ng_auto_smooth.interface.items_tree if s.item_type == 'SOCKET' and s.in_out == 'INPUT']
_m[_gi[1]] = 0.5236  # Angle

# ---- collection membership
col_collection.objects.link(ob_cube)
col_collection.objects.link(ob_cylinder)

# ---- scene / render settings (as saved in the file)
scene.frame_start = 1; scene.frame_end = 250; scene.frame_set(0)
scene.render.engine = 'BLENDER_EEVEE_NEXT'
scene.cycles.sampling_pattern = 'TABULATED_SOBOL'
scene.view_settings.view_transform = 'Filmic'
bpy.context.view_layer.update()

# ---- added for rendering (the .blend has no active camera and no usable light): camera, sun
cam_auto = bpy.data.cameras.new('AutoCamera')
cam_auto.lens = 50.0
cam_auto.sensor_width = 36.0
cam_auto.clip_end = 1000.0
ob_auto_camera = bpy.data.objects.new('AutoCamera', cam_auto)
scene.collection.objects.link(ob_auto_camera)
ob_auto_camera.location = (2.91179, -3.57053, 2.75395)
ob_auto_camera.rotation_euler = (1.09748, -7.21219e-08, 0.694738)
scene.camera = ob_auto_camera
light_auto_sun = bpy.data.lights.new('AutoSun', 'SUN')
light_auto_sun.energy = 3.0
light_auto_sun.angle = 0.0523599
ob_auto_sun = bpy.data.objects.new('AutoSun', light_auto_sun)
scene.collection.objects.link(ob_auto_sun)
ob_auto_sun.rotation_euler = (0.872665, 0.174533, 0.523599)
bpy.context.view_layer.update()
